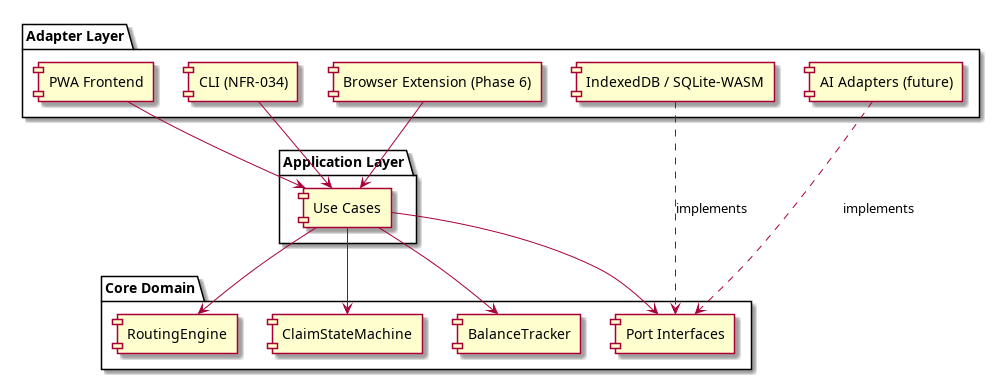

The diagram above was rendered by PlantUML. Its source (embedded in the PNG):
@startuml diagrams/architecture-overview
skinparam packageStyle rectangle

package "Adapter Layer" as adapters {
  [PWA Frontend]
  [CLI (NFR-034)]
  [IndexedDB / SQLite-WASM]
  [Browser Extension (Phase 6)]
  [AI Adapters (future)]
}

package "Application Layer" as application {
  [Use Cases]
}

package "Core Domain" as domain {
  [RoutingEngine]
  [ClaimStateMachine]
  [BalanceTracker]
  [Port Interfaces]
}

[PWA Frontend] --> [Use Cases]
[CLI (NFR-034)] --> [Use Cases]
[Browser Extension (Phase 6)] --> [Use Cases]
[Use Cases] --> [RoutingEngine]
[Use Cases] --> [ClaimStateMachine]
[Use Cases] --> [BalanceTracker]
[Use Cases] --> [Port Interfaces]
[IndexedDB / SQLite-WASM] ..> [Port Interfaces] : implements
[AI Adapters (future)] ..> [Port Interfaces] : implements
@enduml